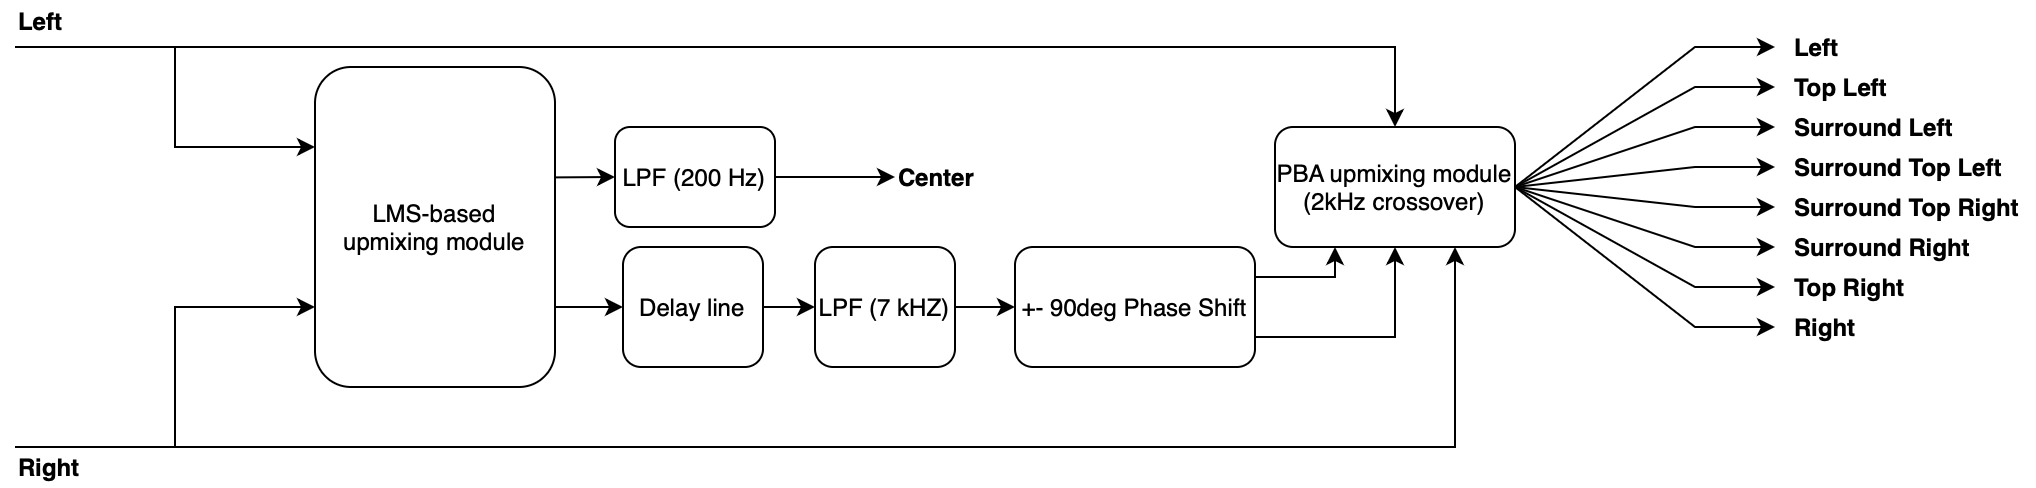

The diagram above was exported from draw.io. Its source (the exported page's mxGraphModel, read from the mxfile embedded in the PNG):
<mxGraphModel dx="1837" dy="1189" grid="1" gridSize="10" guides="1" tooltips="1" connect="1" arrows="1" fold="1" page="1" pageScale="1" pageWidth="827" pageHeight="1169" math="0" shadow="0">
  <root>
    <mxCell id="0" />
    <mxCell id="1" parent="0" />
    <mxCell id="2" value="LMS-based&lt;br&gt;upmixing module" style="rounded=1;whiteSpace=wrap;html=1;labelBackgroundColor=none;glass=0;shadow=0;fillColor=none;" vertex="1" parent="1">
      <mxGeometry x="190" y="400" width="120" height="160" as="geometry" />
    </mxCell>
    <mxCell id="3" value="PBA upmixing module (2kHz crossover)" style="rounded=1;whiteSpace=wrap;html=1;shadow=0;fillColor=none;" vertex="1" parent="1">
      <mxGeometry x="670" y="430" width="120" height="60" as="geometry" />
    </mxCell>
    <mxCell id="4" value="" style="endArrow=classic;html=1;rounded=0;entryX=0;entryY=0.25;entryDx=0;entryDy=0;" edge="1" target="2" parent="1">
      <mxGeometry width="50" height="50" relative="1" as="geometry">
        <mxPoint x="40" y="390" as="sourcePoint" />
        <mxPoint x="120" y="360" as="targetPoint" />
        <Array as="points">
          <mxPoint x="120" y="390" />
          <mxPoint x="120" y="440" />
        </Array>
      </mxGeometry>
    </mxCell>
    <mxCell id="5" value="" style="endArrow=classic;html=1;rounded=0;entryX=0.5;entryY=0;entryDx=0;entryDy=0;" edge="1" target="3" parent="1">
      <mxGeometry width="50" height="50" relative="1" as="geometry">
        <mxPoint x="120" y="390" as="sourcePoint" />
        <mxPoint x="680" y="390" as="targetPoint" />
        <Array as="points">
          <mxPoint x="730" y="390" />
        </Array>
      </mxGeometry>
    </mxCell>
    <mxCell id="6" value="" style="endArrow=classic;html=1;rounded=0;entryX=0;entryY=0.75;entryDx=0;entryDy=0;" edge="1" target="2" parent="1">
      <mxGeometry width="50" height="50" relative="1" as="geometry">
        <mxPoint x="120" y="590" as="sourcePoint" />
        <mxPoint x="140" y="490" as="targetPoint" />
        <Array as="points">
          <mxPoint x="120" y="520" />
        </Array>
      </mxGeometry>
    </mxCell>
    <mxCell id="7" value="LPF (200 Hz)" style="rounded=1;whiteSpace=wrap;html=1;shadow=0;fillColor=none;" vertex="1" parent="1">
      <mxGeometry x="340" y="430" width="80" height="50" as="geometry" />
    </mxCell>
    <mxCell id="8" value="Delay line" style="rounded=1;whiteSpace=wrap;html=1;shadow=0;fillColor=none;" vertex="1" parent="1">
      <mxGeometry x="344" y="490" width="70" height="60" as="geometry" />
    </mxCell>
    <mxCell id="9" value="LPF (7 kHZ)" style="rounded=1;whiteSpace=wrap;html=1;shadow=0;fillColor=none;" vertex="1" parent="1">
      <mxGeometry x="440" y="490" width="70" height="60" as="geometry" />
    </mxCell>
    <mxCell id="10" value="+- 90deg Phase Shift" style="rounded=1;whiteSpace=wrap;html=1;shadow=0;fillColor=none;" vertex="1" parent="1">
      <mxGeometry x="540" y="490" width="120" height="60" as="geometry" />
    </mxCell>
    <mxCell id="11" value="" style="endArrow=classic;html=1;rounded=0;exitX=1;exitY=0.75;exitDx=0;exitDy=0;entryX=0;entryY=0.5;entryDx=0;entryDy=0;" edge="1" source="2" target="8" parent="1">
      <mxGeometry width="50" height="50" relative="1" as="geometry">
        <mxPoint x="330" y="510" as="sourcePoint" />
        <mxPoint x="380" y="460" as="targetPoint" />
      </mxGeometry>
    </mxCell>
    <mxCell id="12" value="" style="endArrow=classic;html=1;rounded=0;exitX=1;exitY=0.5;exitDx=0;exitDy=0;entryX=0;entryY=0.5;entryDx=0;entryDy=0;" edge="1" source="8" target="9" parent="1">
      <mxGeometry width="50" height="50" relative="1" as="geometry">
        <mxPoint x="520" y="360" as="sourcePoint" />
        <mxPoint x="570" y="310" as="targetPoint" />
      </mxGeometry>
    </mxCell>
    <mxCell id="13" value="" style="endArrow=classic;html=1;rounded=0;exitX=1;exitY=0.5;exitDx=0;exitDy=0;entryX=0;entryY=0.5;entryDx=0;entryDy=0;" edge="1" source="9" target="10" parent="1">
      <mxGeometry width="50" height="50" relative="1" as="geometry">
        <mxPoint x="555" y="530" as="sourcePoint" />
        <mxPoint x="575" y="530" as="targetPoint" />
      </mxGeometry>
    </mxCell>
    <mxCell id="14" value="" style="endArrow=classic;html=1;rounded=0;exitX=1;exitY=0.75;exitDx=0;exitDy=0;entryX=0.5;entryY=1;entryDx=0;entryDy=0;" edge="1" source="10" target="3" parent="1">
      <mxGeometry width="50" height="50" relative="1" as="geometry">
        <mxPoint x="740" y="580" as="sourcePoint" />
        <mxPoint x="790" y="530" as="targetPoint" />
        <Array as="points">
          <mxPoint x="730" y="535" />
        </Array>
      </mxGeometry>
    </mxCell>
    <mxCell id="15" value="" style="endArrow=classic;html=1;rounded=0;entryX=0;entryY=0.5;entryDx=0;entryDy=0;exitX=0.997;exitY=0.345;exitDx=0;exitDy=0;exitPerimeter=0;" edge="1" source="2" target="7" parent="1">
      <mxGeometry width="50" height="50" relative="1" as="geometry">
        <mxPoint x="340" y="460" as="sourcePoint" />
        <mxPoint x="420" y="300" as="targetPoint" />
      </mxGeometry>
    </mxCell>
    <mxCell id="16" value="" style="endArrow=classic;html=1;rounded=0;entryX=0.75;entryY=1;entryDx=0;entryDy=0;" edge="1" target="3" parent="1">
      <mxGeometry width="50" height="50" relative="1" as="geometry">
        <mxPoint x="40" y="590" as="sourcePoint" />
        <mxPoint x="290" y="640" as="targetPoint" />
        <Array as="points">
          <mxPoint x="760" y="590" />
        </Array>
      </mxGeometry>
    </mxCell>
    <mxCell id="17" value="" style="endArrow=classic;html=1;rounded=0;exitX=1;exitY=0.5;exitDx=0;exitDy=0;" edge="1" source="3" parent="1">
      <mxGeometry width="50" height="50" relative="1" as="geometry">
        <mxPoint x="830" y="480" as="sourcePoint" />
        <mxPoint x="920" y="390" as="targetPoint" />
        <Array as="points">
          <mxPoint x="880" y="390" />
        </Array>
      </mxGeometry>
    </mxCell>
    <mxCell id="18" value="" style="endArrow=classic;html=1;rounded=0;exitX=1;exitY=0.5;exitDx=0;exitDy=0;" edge="1" source="3" parent="1">
      <mxGeometry width="50" height="50" relative="1" as="geometry">
        <mxPoint x="830" y="520" as="sourcePoint" />
        <mxPoint x="920" y="410" as="targetPoint" />
        <Array as="points">
          <mxPoint x="880" y="410" />
        </Array>
      </mxGeometry>
    </mxCell>
    <mxCell id="19" value="" style="endArrow=classic;html=1;rounded=0;exitX=1;exitY=0.5;exitDx=0;exitDy=0;" edge="1" source="3" parent="1">
      <mxGeometry width="50" height="50" relative="1" as="geometry">
        <mxPoint x="850" y="520" as="sourcePoint" />
        <mxPoint x="920" y="430" as="targetPoint" />
        <Array as="points">
          <mxPoint x="880" y="430" />
        </Array>
      </mxGeometry>
    </mxCell>
    <mxCell id="20" value="" style="endArrow=classic;html=1;rounded=0;exitX=1;exitY=0.5;exitDx=0;exitDy=0;" edge="1" source="3" parent="1">
      <mxGeometry width="50" height="50" relative="1" as="geometry">
        <mxPoint x="870" y="510" as="sourcePoint" />
        <mxPoint x="920" y="450" as="targetPoint" />
        <Array as="points">
          <mxPoint x="880" y="450" />
        </Array>
      </mxGeometry>
    </mxCell>
    <mxCell id="21" value="" style="endArrow=classic;html=1;rounded=0;exitX=1;exitY=0.5;exitDx=0;exitDy=0;" edge="1" source="3" parent="1">
      <mxGeometry width="50" height="50" relative="1" as="geometry">
        <mxPoint x="860" y="550" as="sourcePoint" />
        <mxPoint x="920" y="530" as="targetPoint" />
        <Array as="points">
          <mxPoint x="880" y="530" />
        </Array>
      </mxGeometry>
    </mxCell>
    <mxCell id="22" value="" style="endArrow=classic;html=1;rounded=0;exitX=1;exitY=0.5;exitDx=0;exitDy=0;" edge="1" source="3" parent="1">
      <mxGeometry width="50" height="50" relative="1" as="geometry">
        <mxPoint x="920" y="510" as="sourcePoint" />
        <mxPoint x="920" y="490" as="targetPoint" />
        <Array as="points">
          <mxPoint x="880" y="490" />
        </Array>
      </mxGeometry>
    </mxCell>
    <mxCell id="23" value="" style="endArrow=classic;html=1;rounded=0;exitX=1;exitY=0.5;exitDx=0;exitDy=0;" edge="1" source="3" parent="1">
      <mxGeometry width="50" height="50" relative="1" as="geometry">
        <mxPoint x="910" y="570" as="sourcePoint" />
        <mxPoint x="920" y="510" as="targetPoint" />
        <Array as="points">
          <mxPoint x="880" y="510" />
        </Array>
      </mxGeometry>
    </mxCell>
    <mxCell id="24" value="" style="endArrow=classic;html=1;rounded=0;exitX=1;exitY=0.5;exitDx=0;exitDy=0;" edge="1" source="3" parent="1">
      <mxGeometry width="50" height="50" relative="1" as="geometry">
        <mxPoint x="940" y="500" as="sourcePoint" />
        <mxPoint x="920" y="470" as="targetPoint" />
        <Array as="points">
          <mxPoint x="880" y="470" />
        </Array>
      </mxGeometry>
    </mxCell>
    <mxCell id="25" value="Left" style="text;html=1;strokeColor=none;fillColor=none;align=left;verticalAlign=middle;whiteSpace=wrap;rounded=0;fontStyle=1" vertex="1" parent="1">
      <mxGeometry x="928" y="380" width="60" height="20" as="geometry" />
    </mxCell>
    <mxCell id="26" value="Top Left" style="text;html=1;strokeColor=none;fillColor=none;align=left;verticalAlign=middle;whiteSpace=wrap;rounded=0;fontStyle=1" vertex="1" parent="1">
      <mxGeometry x="928" y="400" width="60" height="20" as="geometry" />
    </mxCell>
    <mxCell id="27" value="Surround Left" style="text;html=1;strokeColor=none;fillColor=none;align=left;verticalAlign=middle;whiteSpace=wrap;rounded=0;fontStyle=1" vertex="1" parent="1">
      <mxGeometry x="928" y="420" width="100" height="20" as="geometry" />
    </mxCell>
    <mxCell id="28" value="Surround Top Left" style="text;html=1;strokeColor=none;fillColor=none;align=left;verticalAlign=middle;whiteSpace=wrap;rounded=0;fontStyle=1" vertex="1" parent="1">
      <mxGeometry x="928" y="440" width="120" height="20" as="geometry" />
    </mxCell>
    <mxCell id="29" value="Surround Top Right" style="text;html=1;strokeColor=none;fillColor=none;align=left;verticalAlign=middle;whiteSpace=wrap;rounded=0;fontStyle=1" vertex="1" parent="1">
      <mxGeometry x="928" y="460" width="122" height="20" as="geometry" />
    </mxCell>
    <mxCell id="30" value="Surround Right" style="text;html=1;strokeColor=none;fillColor=none;align=left;verticalAlign=middle;whiteSpace=wrap;rounded=0;fontStyle=1" vertex="1" parent="1">
      <mxGeometry x="928" y="480" width="100" height="20" as="geometry" />
    </mxCell>
    <mxCell id="31" value="Top Right" style="text;html=1;strokeColor=none;fillColor=none;align=left;verticalAlign=middle;whiteSpace=wrap;rounded=0;fontStyle=1" vertex="1" parent="1">
      <mxGeometry x="928" y="500" width="60" height="20" as="geometry" />
    </mxCell>
    <mxCell id="32" value="Right" style="text;html=1;strokeColor=none;fillColor=none;align=left;verticalAlign=middle;whiteSpace=wrap;rounded=0;fontStyle=1" vertex="1" parent="1">
      <mxGeometry x="928" y="520" width="60" height="20" as="geometry" />
    </mxCell>
    <mxCell id="33" value="" style="endArrow=classic;html=1;rounded=0;exitX=1;exitY=0.5;exitDx=0;exitDy=0;" edge="1" source="7" parent="1">
      <mxGeometry width="50" height="50" relative="1" as="geometry">
        <mxPoint x="560" y="460" as="sourcePoint" />
        <mxPoint x="480" y="455" as="targetPoint" />
      </mxGeometry>
    </mxCell>
    <mxCell id="34" value="Center" style="text;html=1;strokeColor=none;fillColor=none;align=left;verticalAlign=middle;whiteSpace=wrap;rounded=0;fontStyle=1" vertex="1" parent="1">
      <mxGeometry x="480" y="442.5" width="60" height="25" as="geometry" />
    </mxCell>
    <mxCell id="35" value="Left" style="text;html=1;strokeColor=none;fillColor=none;align=left;verticalAlign=middle;whiteSpace=wrap;rounded=0;fontStyle=1" vertex="1" parent="1">
      <mxGeometry x="40" y="367" width="60" height="20" as="geometry" />
    </mxCell>
    <mxCell id="36" value="Right" style="text;html=1;strokeColor=none;fillColor=none;align=left;verticalAlign=middle;whiteSpace=wrap;rounded=0;fontStyle=1" vertex="1" parent="1">
      <mxGeometry x="40" y="590" width="60" height="20" as="geometry" />
    </mxCell>
    <mxCell id="37" value="" style="endArrow=classic;html=1;rounded=0;exitX=1;exitY=0.25;exitDx=0;exitDy=0;entryX=0.25;entryY=1;entryDx=0;entryDy=0;" edge="1" source="10" target="3" parent="1">
      <mxGeometry width="50" height="50" relative="1" as="geometry">
        <mxPoint x="570" y="460" as="sourcePoint" />
        <mxPoint x="620" y="410" as="targetPoint" />
        <Array as="points">
          <mxPoint x="700" y="505" />
        </Array>
      </mxGeometry>
    </mxCell>
  </root>
</mxGraphModel>